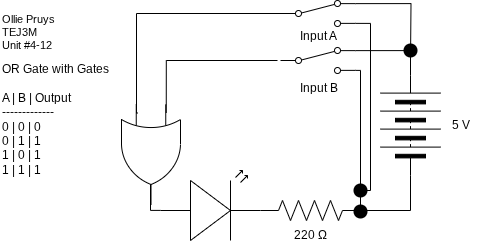

The diagram above was exported from draw.io. Its source (the exported page's mxGraphModel, read from the mxfile embedded in the PNG):
<mxGraphModel dx="766" dy="579" grid="1" gridSize="10" guides="1" tooltips="1" connect="1" arrows="1" fold="1" page="1" pageScale="1" pageWidth="850" pageHeight="1100" math="0" shadow="0">
  <root>
    <mxCell id="0" />
    <mxCell id="1" parent="0" />
    <mxCell id="2" value="220&amp;nbsp;Ω" style="text;html=1;align=center;verticalAlign=middle;resizable=0;points=[];autosize=1;strokeColor=none;fillColor=none;" parent="1" vertex="1">
      <mxGeometry x="380" y="310" width="60" height="30" as="geometry" />
    </mxCell>
    <mxCell id="3" style="edgeStyle=orthogonalEdgeStyle;shape=connector;curved=0;rounded=0;html=1;exitX=1;exitY=0.88;exitDx=0;exitDy=0;strokeColor=default;align=center;verticalAlign=middle;fontFamily=Helvetica;fontSize=11;fontColor=default;labelBackgroundColor=default;endArrow=none;endFill=0;" parent="1" source="5" edge="1">
      <mxGeometry relative="1" as="geometry">
        <mxPoint x="470" y="300" as="targetPoint" />
        <Array as="points">
          <mxPoint x="460" y="160" />
          <mxPoint x="460" y="300" />
        </Array>
      </mxGeometry>
    </mxCell>
    <mxCell id="4" style="edgeStyle=orthogonalEdgeStyle;shape=connector;curved=0;rounded=0;html=1;exitX=1;exitY=0.12;exitDx=0;exitDy=0;strokeColor=default;align=center;verticalAlign=middle;fontFamily=Helvetica;fontSize=11;fontColor=default;labelBackgroundColor=default;endArrow=none;endFill=0;entryX=1;entryY=0.5;entryDx=0;entryDy=0;" parent="1" source="5" target="6" edge="1">
      <mxGeometry relative="1" as="geometry">
        <mxPoint x="500" y="180" as="targetPoint" />
      </mxGeometry>
    </mxCell>
    <mxCell id="5" value="" style="html=1;shape=mxgraph.electrical.electro-mechanical.twoWaySwitch;aspect=fixed;elSwitchState=2;" parent="1" vertex="1">
      <mxGeometry x="380" y="137" width="75" height="26" as="geometry" />
    </mxCell>
    <mxCell id="6" value="" style="pointerEvents=1;verticalLabelPosition=bottom;shadow=0;dashed=0;align=center;html=1;verticalAlign=top;shape=mxgraph.electrical.miscellaneous.batteryStack;fontFamily=Helvetica;fontSize=11;fontColor=default;labelBackgroundColor=default;rotation=-90;" parent="1" vertex="1">
      <mxGeometry x="460" y="185" width="100" height="60" as="geometry" />
    </mxCell>
    <mxCell id="7" value="Input B" style="text;html=1;align=center;verticalAlign=middle;resizable=0;points=[];autosize=1;strokeColor=none;fillColor=none;" parent="1" vertex="1">
      <mxGeometry x="387.5" y="163" width="60" height="30" as="geometry" />
    </mxCell>
    <mxCell id="8" value="5 V" style="text;html=1;align=center;verticalAlign=middle;resizable=0;points=[];autosize=1;strokeColor=none;fillColor=none;" parent="1" vertex="1">
      <mxGeometry x="540" y="200" width="40" height="30" as="geometry" />
    </mxCell>
    <mxCell id="9" value="&lt;div style=&quot;&quot;&gt;&lt;span style=&quot;background-color: light-dark(#ffffff, var(--ge-dark-color, #121212));&quot;&gt;Ollie Pruys&lt;/span&gt;&lt;/div&gt;&lt;div&gt;TEJ3M&lt;br&gt;Unit #4-12&lt;/div&gt;" style="text;html=1;align=left;verticalAlign=middle;resizable=0;points=[];autosize=1;strokeColor=none;fillColor=none;fontFamily=Helvetica;fontSize=11;fontColor=default;labelBackgroundColor=default;" parent="1" vertex="1">
      <mxGeometry x="100" y="97" width="80" height="50" as="geometry" />
    </mxCell>
    <mxCell id="10" value="OR Gate with Gates&lt;br&gt;&lt;div&gt;&lt;br&gt;&lt;/div&gt;&lt;div&gt;A | B | Output&lt;/div&gt;&lt;div&gt;-------------&lt;/div&gt;&lt;div&gt;0 | 0 | 0&lt;/div&gt;&lt;div&gt;0 | 1 | 1&lt;/div&gt;&lt;div&gt;1 | 0 | 1&lt;/div&gt;&lt;div&gt;1 | 1 | 1&lt;/div&gt;" style="text;html=1;align=left;verticalAlign=middle;resizable=0;points=[];autosize=1;strokeColor=none;fillColor=none;" parent="1" vertex="1">
      <mxGeometry x="100" y="144" width="130" height="130" as="geometry" />
    </mxCell>
    <mxCell id="11" value="" style="verticalLabelPosition=bottom;shadow=0;dashed=0;align=center;html=1;verticalAlign=top;shape=mxgraph.electrical.opto_electronics.led_2;pointerEvents=1;rotation=0;" parent="1" vertex="1">
      <mxGeometry x="260" y="260" width="100" height="70" as="geometry" />
    </mxCell>
    <mxCell id="12" value="" style="pointerEvents=1;verticalLabelPosition=bottom;shadow=0;dashed=0;align=center;html=1;verticalAlign=top;shape=mxgraph.electrical.resistors.resistor_2;fontFamily=Helvetica;fontSize=11;fontColor=default;labelBackgroundColor=default;" parent="1" vertex="1">
      <mxGeometry x="360" y="290" width="100" height="20" as="geometry" />
    </mxCell>
    <mxCell id="13" style="edgeStyle=orthogonalEdgeStyle;shape=connector;curved=0;rounded=0;html=1;exitX=0;exitY=0.5;exitDx=0;exitDy=0;entryX=1;entryY=0.5;entryDx=0;entryDy=0;entryPerimeter=0;strokeColor=default;align=center;verticalAlign=middle;fontFamily=Helvetica;fontSize=11;fontColor=default;labelBackgroundColor=default;endArrow=none;endFill=0;" parent="1" source="6" target="12" edge="1">
      <mxGeometry relative="1" as="geometry" />
    </mxCell>
    <mxCell id="14" style="edgeStyle=orthogonalEdgeStyle;shape=connector;curved=0;rounded=0;html=1;exitX=0;exitY=0.57;exitDx=0;exitDy=0;exitPerimeter=0;entryX=1;entryY=0.5;entryDx=0;entryDy=0;entryPerimeter=0;strokeColor=default;align=center;verticalAlign=middle;fontFamily=Helvetica;fontSize=11;fontColor=default;labelBackgroundColor=default;endArrow=none;endFill=0;" parent="1" source="11" edge="1">
      <mxGeometry relative="1" as="geometry">
        <mxPoint x="250" y="259" as="targetPoint" />
      </mxGeometry>
    </mxCell>
    <mxCell id="15" value="" style="shape=waypoint;sketch=0;size=6;pointerEvents=1;points=[];fillColor=none;resizable=0;rotatable=0;perimeter=centerPerimeter;snapToPoint=1;fontFamily=Helvetica;fontSize=11;fontColor=default;labelBackgroundColor=default;strokeWidth=5;" parent="1" vertex="1">
      <mxGeometry x="450" y="291" width="20" height="20" as="geometry" />
    </mxCell>
    <mxCell id="16" style="edgeStyle=orthogonalEdgeStyle;shape=connector;curved=0;rounded=0;html=1;exitX=0;exitY=0.25;exitDx=0;exitDy=0;exitPerimeter=0;entryX=0;entryY=0.5;entryDx=0;entryDy=0;strokeColor=default;align=center;verticalAlign=middle;fontFamily=Helvetica;fontSize=11;fontColor=default;labelBackgroundColor=default;endArrow=none;endFill=0;" parent="1" edge="1">
      <mxGeometry relative="1" as="geometry">
        <mxPoint x="265.75" y="202.5" as="sourcePoint" />
        <mxPoint x="377" y="150" as="targetPoint" />
        <Array as="points">
          <mxPoint x="266" y="150" />
        </Array>
      </mxGeometry>
    </mxCell>
    <mxCell id="17" style="edgeStyle=orthogonalEdgeStyle;shape=connector;curved=0;rounded=0;html=1;exitX=0;exitY=0.75;exitDx=0;exitDy=0;exitPerimeter=0;entryX=0;entryY=0.5;entryDx=0;entryDy=0;strokeColor=default;align=center;verticalAlign=middle;fontFamily=Helvetica;fontSize=11;fontColor=default;labelBackgroundColor=default;endArrow=none;endFill=0;" parent="1" edge="1">
      <mxGeometry relative="1" as="geometry">
        <mxPoint x="237.25" y="202.5" as="sourcePoint" />
        <mxPoint x="386" y="103" as="targetPoint" />
        <Array as="points">
          <mxPoint x="236" y="202" />
          <mxPoint x="236" y="103" />
        </Array>
      </mxGeometry>
    </mxCell>
    <mxCell id="19" style="edgeStyle=orthogonalEdgeStyle;shape=connector;curved=0;rounded=0;html=1;exitX=1;exitY=0.88;exitDx=0;exitDy=0;strokeColor=default;align=center;verticalAlign=middle;fontFamily=Helvetica;fontSize=11;fontColor=default;labelBackgroundColor=default;endArrow=none;endFill=0;" parent="1" source="21" edge="1">
      <mxGeometry relative="1" as="geometry">
        <mxPoint x="460" y="280" as="targetPoint" />
        <Array as="points">
          <mxPoint x="470" y="113" />
          <mxPoint x="470" y="280" />
        </Array>
      </mxGeometry>
    </mxCell>
    <mxCell id="20" style="edgeStyle=orthogonalEdgeStyle;shape=connector;curved=0;rounded=0;html=1;exitX=1;exitY=0.12;exitDx=0;exitDy=0;strokeColor=default;align=center;verticalAlign=middle;fontFamily=Helvetica;fontSize=11;fontColor=default;labelBackgroundColor=default;endArrow=none;endFill=0;" parent="1" source="21" edge="1">
      <mxGeometry relative="1" as="geometry">
        <mxPoint x="510" y="150" as="targetPoint" />
      </mxGeometry>
    </mxCell>
    <mxCell id="21" value="" style="html=1;shape=mxgraph.electrical.electro-mechanical.twoWaySwitch;aspect=fixed;elSwitchState=2;" parent="1" vertex="1">
      <mxGeometry x="380" y="90" width="75" height="26" as="geometry" />
    </mxCell>
    <mxCell id="22" value="Input A" style="text;html=1;align=center;verticalAlign=middle;resizable=0;points=[];autosize=1;strokeColor=none;fillColor=none;" parent="1" vertex="1">
      <mxGeometry x="387.5" y="111" width="60" height="30" as="geometry" />
    </mxCell>
    <mxCell id="23" value="" style="shape=waypoint;sketch=0;size=6;pointerEvents=1;points=[];fillColor=none;resizable=0;rotatable=0;perimeter=centerPerimeter;snapToPoint=1;fontFamily=Helvetica;fontSize=11;fontColor=default;labelBackgroundColor=default;strokeWidth=5;" parent="1" vertex="1">
      <mxGeometry x="450" y="270" width="20" height="20" as="geometry" />
    </mxCell>
    <mxCell id="24" value="" style="shape=waypoint;sketch=0;size=6;pointerEvents=1;points=[];fillColor=none;resizable=0;rotatable=0;perimeter=centerPerimeter;snapToPoint=1;fontFamily=Helvetica;fontSize=11;fontColor=default;labelBackgroundColor=default;strokeWidth=5;" parent="1" vertex="1">
      <mxGeometry x="500" y="130" width="20" height="20" as="geometry" />
    </mxCell>
    <mxCell id="25" value="" style="verticalLabelPosition=bottom;shadow=0;dashed=0;align=center;html=1;verticalAlign=top;shape=mxgraph.electrical.logic_gates.logic_gate;operation=or;rotation=90;" parent="1" vertex="1">
      <mxGeometry x="200.5" y="214.5" width="100" height="59" as="geometry" />
    </mxCell>
  </root>
</mxGraphModel>